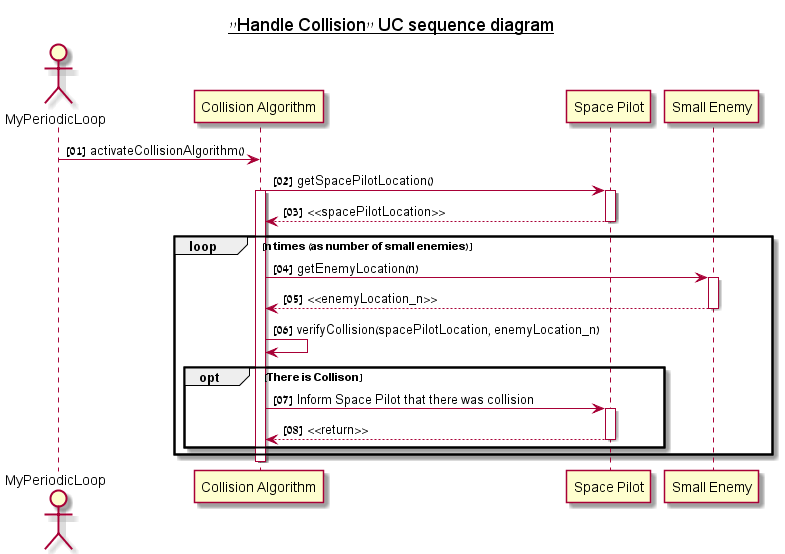

The diagram above was rendered by PlantUML. Its source (embedded in the PNG):
@startuml

	title __"Handle Collision" UC sequence diagram__
	autonumber "<b>[00]"
	
	actor "MyPeriodicLoop" as myPeriodicLoop
	participant "Collision Algorithm" as collisionAlgorithm
	participant "Space Pilot" as spacePilot
	participant "Small Enemy" as smallEnemy
	
	myPeriodicLoop -> collisionAlgorithm : activateCollisionAlgorithm()
	
	collisionAlgorithm -> spacePilot : getSpacePilotLocation()
	activate spacePilot
	activate collisionAlgorithm
	spacePilot --> collisionAlgorithm : <<spacePilotLocation>>
	deactivate spacePilot
		
	loop n times (as number of small enemies)
		collisionAlgorithm -> smallEnemy : getEnemyLocation(n)
		activate smallEnemy
		smallEnemy --> collisionAlgorithm : <<enemyLocation_n>>
		deactivate smallEnemy
		collisionAlgorithm -> collisionAlgorithm : verifyCollision(spacePilotLocation, enemyLocation_n)
		
		opt There is Collison
			collisionAlgorithm -> spacePilot : Inform Space Pilot that there was collision
			activate spacePilot
			spacePilot --> collisionAlgorithm : <<return>>
			deactivate spacePilot
		end
	end
	
	deactivate collisionAlgorithm	
	

@enduml